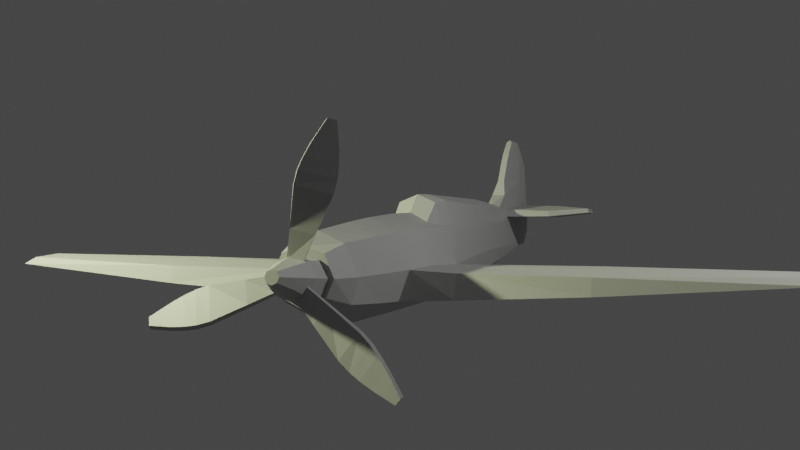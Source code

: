 # Source: section04-61-propellar-and-cockpit.blend  (saved by Blender 4.0.36; exported with 4.5.12 LTS)
import bpy
from mathutils import Matrix  # noqa: F401  (used for matrix-valued properties, if any)

bpy.ops.wm.read_factory_settings(use_empty=True)
scene = bpy.context.scene
scene.name = 'Scene'

# ---- collections
col_collection = bpy.data.collections.new('Collection'); scene.collection.children.link(col_collection)
col_plane_ref = bpy.data.collections.new('plane ref'); scene.collection.children.link(col_plane_ref)
col_plane = bpy.data.collections.new('PLANE'); scene.collection.children.link(col_plane)

# ---- materials (node trees are filled in below, after node groups)
mat_material_001 = bpy.data.materials.new('Material.001')

# ---- material node trees
mat_material_001.use_nodes = True; mat_material_001.node_tree.nodes.clear()
_N = mat_material_001.node_tree.nodes; _L = mat_material_001.node_tree.links
n0 = _N.new('ShaderNodeBsdfPrincipled'); n0.name = 'Principled BSDF'; n0.location = (10, 300)
n0.inputs[0].default_value = (0.4629, 0.4629, 0.4629, 1.0)
n0.inputs[3].default_value = 1.45
n1 = _N.new('ShaderNodeOutputMaterial'); n1.name = 'Material Output'; n1.location = (300, 300)
_L.new(n0.outputs[0], n1.inputs[0])
n1.is_active_output = True

# ---- world
world_world = bpy.data.worlds.new('World'); scene.world = world_world
world_world.use_nodes = True; world_world.node_tree.nodes.clear()
_N = world_world.node_tree.nodes; _L = world_world.node_tree.links
n0 = _N.new('ShaderNodeOutputWorld'); n0.name = 'World Output'; n0.location = (300, 300)
n1 = _N.new('ShaderNodeBackground'); n1.name = 'Background'; n1.location = (10, 300)
n1.inputs[0].default_value = (0.05088, 0.05088, 0.05088, 1.0)
_L.new(n1.outputs[0], n0.inputs[0])
n0.is_active_output = True
world_world.color = (0.05088, 0.05088, 0.05088)
world_world.use_sun_shadow = False
world_world.sun_shadow_jitter_overblur = 0.0

# ---- cameras
cam_camera = bpy.data.cameras.new('Camera')
cam_camera.clip_end = 100.0
cam_camera.ortho_scale = 7.314

# ---- lights
light_light = bpy.data.lights.new('Light', 'POINT')
light_light.color = (0.9344, 1.0, 0.5883)
light_light.transmission_factor = 0.0
light_light.use_soft_falloff = False
light_light.energy = 500.0
light_light.shadow_soft_size = 0.1
light_light.shadow_maximum_resolution = 0.006
light_light.use_absolute_resolution = True
light_light_001 = bpy.data.lights.new('Light.001', 'POINT')
light_light_001.color = (0.9837, 1.0, 0.9483)
light_light_001.transmission_factor = 0.0
light_light_001.use_soft_falloff = False
light_light_001.energy = 100.0
light_light_001.shadow_soft_size = 0.1
light_light_001.shadow_maximum_resolution = 0.006
light_light_001.use_absolute_resolution = True

# ---- meshes
me_cube_003 = bpy.data.meshes.new('Cube.003')
me_cube_003.from_pydata([(0.3075, 11.45, 0.7715), (0.2362, 11.46, 0.9585), (0.2479, 15.06, 0.7601), (0.2682, 13.74, 0.7368), (1.693, 13.76, 0.7364), (1.661, 11.77, 0.7842), (1.673, 14.79, 0.794), (2.864, 13.68, 0.8423), (2.848, 12.75, 0.877), (2.742, 14.36, 0.8655), (0.2655, 13.76, 1.044), (0.2193, 15.04, 0.9405), (0.7732, -4.191, -0.5898), (10.2, -3.868, -0.1042), (9.916, -3.706, 0.03298), (9.875, -2.495, 0.0737), (10.16, -2.487, -0.05393), (8.987, -1.288, -0.2529), (8.975, -1.563, 0.02749), (5.346, -4.409, -0.3793), (5.343, -4.298, -0.04095), (5.343, -1.891, 0.06009), (5.354, -1.891, -0.2236), (4.587, 0.6701, -0.3834), (4.639, -0.04689, -0.07306), (2.151, -4.245, -0.5339), (2.149, -4.028, -0.05175), (2.149, -1.891, -0.01175), (2.098, -1.842, -0.4888), (0.7465, 1.909, -0.4948), (1.0, -4.021, -0.01037), (1.0, -1.909, 0.0), (0.8495, 1.612, -0.1067), (0.7929, -1.804, -0.6626), (0.2193, 15.04, 0.9405), (0.2655, 13.76, 1.044), (2.742, 14.36, 0.8655), (2.7, 14.31, 0.9457), (2.797, 12.85, 0.979), (2.848, 12.75, 0.877), (2.815, 13.72, 0.9384), (2.864, 13.68, 0.8423), (1.673, 14.79, 0.794), (1.657, 14.79, 0.9387), (1.645, 11.77, 0.9208), (1.661, 11.77, 0.7842), (1.678, 13.79, 1.03), (0.2682, 13.74, 0.7368), (0.2479, 15.06, 0.7601), (0.2362, 11.46, 0.9585), (0.3075, 11.45, 0.7715)], [(0, 1), (2, 11), (1, 10), (10, 11), (50, 47), (47, 48)], [(3, 2, 6, 4), (0, 3, 4, 5), (4, 6, 9, 7), (5, 4, 7, 8), (28, 25, 12, 33), (23, 24, 18, 17), (19, 22, 16, 13), (24, 21, 15, 18), (22, 23, 17, 16), (17, 18, 15, 16), (16, 15, 14, 13), (25, 28, 22, 19), (32, 27, 21, 24), (28, 29, 23, 22), (26, 25, 19, 20), (21, 20, 14, 15), (20, 19, 13, 14), (32, 31, 27), (33, 29, 28), (30, 12, 25, 26), (31, 30, 26, 27), (29, 32, 24, 23), (27, 26, 20, 21), (44, 45, 39, 38), (42, 43, 37, 36), (46, 44, 38, 40), (43, 46, 40, 37), (38, 39, 41, 40), (40, 41, 36, 37), (49, 50, 45, 44), (48, 34, 43, 42), (35, 49, 44, 46), (34, 35, 46, 43)])
_uv = me_cube_003.uv_layers.new(name='UVMap')
_uv.uv.foreach_set('vector', [0.5285, 0.5931, 0.5286, 0.542, 0.5838, 0.5533, 0.5838, 0.5932, 0.5285, 0.682, 0.5285, 0.5931, 0.5838, 0.5932, 0.5813, 0.6708, 0.5838, 0.5932, 0.5838, 0.5533, 0.6251, 0.5708, 0.6294, 0.5974, 0.5813, 0.6708, 0.5838, 0.5932, 0.6294, 0.5974, 0.6282, 0.6333, 0.4043, 0.3186, 0.4974, 0.3122, 0.4979, 0.3657, 0.4053, 0.3698, 0.4755, 0.5907, 0.445, 0.5895, 0.3832, 0.4246, 0.3979, 0.4211, 0.4979, 0.1878, 0.4001, 0.1919, 0.4143, 0.004218, 0.4678, 0.0002205, 0.445, 0.5895, 0.3719, 0.562, 0.3485, 0.3913, 0.3832, 0.4246, 0.4001, 0.1919, 0.3022, 0.2267, 0.3696, 0.05229, 0.4143, 0.004218, 0.3979, 0.4211, 0.3832, 0.4246, 0.3485, 0.3913, 0.3492, 0.3791, 0.3492, 0.3791, 0.3485, 0.3913, 0.303, 0.3902, 0.2957, 0.3783, 0.4974, 0.3122, 0.4043, 0.3186, 0.4001, 0.1919, 0.4979, 0.1878, 0.5084, 0.7394, 0.3704, 0.687, 0.3719, 0.562, 0.445, 0.5895, 0.4043, 0.3186, 0.2612, 0.3779, 0.3022, 0.2267, 0.4001, 0.1919, 0.2848, 0.686, 0.2636, 0.6858, 0.2661, 0.5599, 0.2799, 0.5605, 0.3719, 0.562, 0.2799, 0.5605, 0.303, 0.3902, 0.3485, 0.3913, 0.2799, 0.5605, 0.2661, 0.5599, 0.2957, 0.3783, 0.303, 0.3902, 0.5084, 0.7394, 0.3694, 0.7324, 0.3704, 0.687, 0.4053, 0.3698, 0.2612, 0.3779, 0.4043, 0.3186, 0.2855, 0.7322, 0.2612, 0.7409, 0.2636, 0.6858, 0.2848, 0.686, 0.3694, 0.7324, 0.2855, 0.7322, 0.2848, 0.686, 0.3704, 0.687, 0.5281, 0.7409, 0.5084, 0.7394, 0.445, 0.5895, 0.4755, 0.5907, 0.3704, 0.687, 0.2848, 0.686, 0.2799, 0.5605, 0.3719, 0.562, 0.5809, 0.4012, 0.5837, 0.3968, 0.6282, 0.4337, 0.6247, 0.4384, 0.5927, 0.5197, 0.5896, 0.5146, 0.6258, 0.4916, 0.6291, 0.494, 0.5861, 0.4756, 0.5809, 0.4012, 0.6247, 0.4384, 0.6294, 0.4696, 0.5896, 0.5146, 0.5861, 0.4756, 0.6294, 0.4696, 0.6258, 0.4916, 0.6247, 0.4384, 0.6282, 0.4337, 0.6335, 0.4679, 0.6294, 0.4696, 0.6294, 0.4696, 0.6335, 0.4679, 0.6291, 0.494, 0.6258, 0.4916, 0.5285, 0.3847, 0.5337, 0.3783, 0.5837, 0.3968, 0.5809, 0.4012, 0.5377, 0.5416, 0.534, 0.5348, 0.5896, 0.5146, 0.5927, 0.5197, 0.5285, 0.4795, 0.5285, 0.3847, 0.5809, 0.4012, 0.5861, 0.4756, 0.534, 0.5348, 0.5285, 0.4795, 0.5861, 0.4756, 0.5896, 0.5146])
me_cube_003.materials.append(mat_material_001)
me_cube_003.update()
me_cube_009 = bpy.data.meshes.new('Cube.009')
me_cube_009.from_pydata([(0.7929, -1.804, -0.6626), (0.7058, -1.909, 0.7195), (0.7058, 1.909, 0.7195), (0.0, 2.273, -0.9109), (0.0, 1.909, 1.0), (0.0, -1.86, -0.9246), (0.0, -2.027, 1.0), (0.7058, -4.063, 0.6897), (0.0, -4.147, 0.9559), (0.778, -8.086, -0.4398), (0.6278, -8.099, 0.5808), (0.0, -8.085, -0.7341), (0.0, -8.091, 0.7895), (0.5306, -9.115, -0.2847), (0.485, -9.121, 0.4395), (0.0, -9.115, -0.4862), (0.0, -9.118, 0.5538), (0.3951, 7.814, -0.4037), (0.3855, 7.814, 0.6939), (0.0, 7.814, -0.6694), (0.2389, 14.95, -0.008627), (0.4904, 1.909, 1.227), (0.0, 1.909, 1.368), (0.2429, 7.814, 1.105), (0.0, 7.814, 1.231), (0.2889, 10.47, -0.292), (0.3075, 11.45, 0.7715), (0.0, 10.47, -0.4905), (0.2362, 11.46, 0.9585), (0.0, 10.5, 1.098), (0.2479, 15.06, 0.7601), (0.0, 14.97, -0.07832), (0.0, 16.01, 0.6483), (0.0, 16.03, 0.9165), (0.0, 13.71, -0.1889), (0.2655, 13.74, -0.0355), (0.2682, 13.74, 0.7368), (0.9518, -8.087, 0.02308), (0.7117, -9.116, 0.03125), (0.4895, 7.814, 0.01226), (0.3806, 10.47, 0.01889), (0.2429, 15.5, 0.3158), (0.0, 15.43, 0.06201), (0.2655, 13.74, 0.2048), (0.0, 11.97, 1.706), (0.0, 11.54, 1.33), (0.2069, 11.54, 1.33), (0.2402, 13.91, 1.236), (0.2215, 15.43, 1.219), (0.0, 15.92, 1.219), (0.1012, 11.97, 1.706), (0.2402, 14.02, 1.706), (0.2215, 15.25, 1.706), (0.0, 15.67, 1.706), (0.2215, 15.05, 2.119), (0.0, 15.41, 2.119), (0.0, 12.41, 2.113), (0.2402, 14.02, 2.119), (0.1012, 12.41, 2.113), (0.2402, 14.02, 2.119), (0.2215, 15.05, 2.119), (0.0, 15.41, 2.119), (0.2402, 14.02, 2.119), (0.2215, 15.05, 2.119), (0.0, 15.41, 2.119), (0.0, 12.81, 2.427), (0.09793, 12.81, 2.427), (0.1927, 13.99, 2.427), (0.18, 14.69, 2.427), (0.0, 14.93, 2.427), (0.0, 13.5, 2.797), (0.08731, 13.39, 2.735), (0.1324, 13.95, 2.735), (0.1263, 14.28, 2.735), (0.0, 14.29, 2.797), (0.0, 13.93, 2.797), (0.0, 15.86, 0.3208), (0.3347, 10.47, 0.65), (0.2158, 10.49, 0.9652), (0.2429, 15.57, 0.6312), (0.2655, 13.74, 0.5985), (0.2655, 13.76, 1.044), (0.2429, 15.55, 0.9209), (0.2193, 15.04, 0.9405), (0.0, 6.756, -0.7286), (0.4317, 6.756, -0.4407), (0.4158, 6.756, 0.693), (0.2608, 6.756, 1.124), (0.0, 6.756, 1.255), (0.5518, 6.756, 0.01006), (0.0, -5.78, -0.9242), (0.0, -5.83, 0.8932), (0.6852, -5.83, 0.6478), (0.764, -5.793, -0.5381), (0.9954, -5.829, 0.005868), (0.8495, 1.612, -0.1067), (1.0, -1.909, 0.0), (1.0, -4.021, -0.01037), (0.7465, 1.909, -0.4948), (0.7732, -4.191, -0.5898), (0.0, -4.053, -0.9244), (-0.7929, -1.804, -0.6626), (-0.7058, -1.909, 0.7195), (-0.7058, 1.909, 0.7195), (-0.7058, -4.063, 0.6897), (-0.778, -8.086, -0.4398), (-0.6278, -8.099, 0.5808), (-0.5306, -9.115, -0.2847), (-0.485, -9.121, 0.4395), (-0.3951, 7.814, -0.4037), (-0.3855, 7.814, 0.6939), (-0.2389, 14.95, -0.008627), (-0.4904, 1.909, 1.227), (-0.2429, 7.814, 1.105), (-0.2889, 10.47, -0.292), (-0.3075, 11.45, 0.7715), (-0.2362, 11.46, 0.9585), (-0.2479, 15.06, 0.7601), (-0.2655, 13.74, -0.0355), (-0.2682, 13.74, 0.7368), (-0.9518, -8.087, 0.02308), (-0.7117, -9.116, 0.03125), (-0.4895, 7.814, 0.01226), (-0.3806, 10.47, 0.01889), (-0.2429, 15.5, 0.3158), (-0.2655, 13.74, 0.2048), (-0.2069, 11.54, 1.33), (-0.2402, 13.91, 1.236), (-0.2215, 15.43, 1.219), (-0.1012, 11.97, 1.706), (-0.2402, 14.02, 1.706), (-0.2215, 15.25, 1.706), (-0.2215, 15.05, 2.119), (-0.2402, 14.02, 2.119), (-0.1012, 12.41, 2.113), (-0.2402, 14.02, 2.119), (-0.2215, 15.05, 2.119), (-0.2402, 14.02, 2.119), (-0.2215, 15.05, 2.119), (-0.09793, 12.81, 2.427), (-0.1927, 13.99, 2.427), (-0.18, 14.69, 2.427), (-0.08731, 13.39, 2.735), (-0.1324, 13.95, 2.735), (-0.1263, 14.28, 2.735), (-0.3347, 10.47, 0.65), (-0.2158, 10.49, 0.9652), (-0.2429, 15.57, 0.6312), (-0.2655, 13.74, 0.5985), (-0.2655, 13.76, 1.044), (-0.2429, 15.55, 0.9209), (-0.2193, 15.04, 0.9405), (-0.4317, 6.756, -0.4407), (-0.4158, 6.756, 0.693), (-0.2608, 6.756, 1.124), (-0.5518, 6.756, 0.01006), (-0.6852, -5.83, 0.6478), (-0.764, -5.793, -0.5381), (-0.9954, -5.829, 0.005868), (-0.8495, 1.612, -0.1067), (-1.0, -1.909, 0.0), (-1.0, -4.021, -0.01037), (-0.7465, 1.909, -0.4948), (-0.7732, -4.191, -0.5898)], [(93, 99), (157, 163)], [(89, 85, 17, 39), (95, 2, 1, 96), (3, 98, 0, 5), (96, 1, 7, 97), (2, 4, 6, 1), (92, 91, 12, 10), (1, 6, 8, 7), (11, 9, 13, 15), (94, 92, 10, 37), (90, 93, 9, 11), (10, 12, 16, 14), (37, 10, 14, 38), (24, 23, 78, 29), (85, 84, 19, 17), (86, 18, 23, 87), (88, 87, 23, 24), (4, 2, 21, 22), (39, 17, 25, 40), (35, 34, 31, 20), (29, 78, 46, 45), (17, 19, 27, 25), (23, 18, 77, 78), (79, 32, 33, 82), (40, 25, 35, 43), (28, 81, 47, 46, 78), (25, 27, 34, 35), (77, 40, 43, 80), (80, 43, 41, 79), (41, 76, 32, 79), (18, 39, 40, 77), (9, 37, 38, 13), (93, 94, 37, 9), (86, 89, 39, 18), (82, 33, 49, 48), (47, 48, 52, 51), (45, 46, 50, 44), (48, 49, 53, 52), (46, 47, 51, 50), (54, 55, 64, 63), (58, 57, 62), (50, 51, 59, 58), (51, 52, 60, 59), (44, 50, 58, 56), (52, 53, 61, 60), (60, 61, 55, 54), (59, 60, 54, 57), (58, 59, 57), (62, 63, 68, 67), (56, 58, 66, 65), (57, 54, 63, 62), (66, 67, 72, 71), (67, 68, 73, 72), (63, 64, 69, 68), (58, 62, 67, 66), (75, 72, 73, 74), (70, 71, 72, 75), (68, 69, 74, 73), (65, 66, 71, 70), (31, 42, 20), (41, 43, 35, 20), (76, 41, 20, 42), (26, 28, 78, 77), (83, 30, 79, 82, 48, 47, 81), (30, 36, 80, 79), (36, 26, 77, 80), (2, 95, 89, 86), (22, 21, 87, 88), (2, 86, 87, 21), (98, 3, 84, 85), (95, 98, 85, 89), (97, 7, 92, 94), (7, 8, 91, 92), (13, 38, 14, 16, 15), (100, 99, 97, 94, 93, 90), (5, 0, 99, 100), (155, 122, 109, 152), (159, 160, 102, 103), (3, 5, 101, 162), (160, 161, 104, 102), (103, 102, 6, 4), (156, 106, 12, 91), (102, 104, 8, 6), (11, 15, 107, 105), (158, 120, 106, 156), (90, 11, 105, 157), (106, 108, 16, 12), (120, 121, 108, 106), (24, 29, 146, 113), (152, 109, 19, 84), (153, 154, 113, 110), (88, 24, 113, 154), (4, 22, 112, 103), (122, 123, 114, 109), (118, 111, 31, 34), (29, 45, 126, 146), (109, 114, 27, 19), (113, 146, 145, 110), (147, 150, 33, 32), (123, 125, 118, 114), (116, 146, 126, 127, 149), (114, 118, 34, 27), (145, 148, 125, 123), (148, 147, 124, 125), (124, 147, 32, 76), (110, 145, 123, 122), (105, 107, 121, 120), (157, 105, 120, 158), (153, 110, 122, 155), (150, 128, 49, 33), (127, 130, 131, 128), (45, 44, 129, 126), (128, 131, 53, 49), (126, 129, 130, 127), (132, 138, 64, 55), (134, 137, 133), (129, 134, 135, 130), (130, 135, 136, 131), (44, 56, 134, 129), (131, 136, 61, 53), (136, 132, 55, 61), (135, 133, 132, 136), (134, 133, 135), (137, 140, 141, 138), (56, 65, 139, 134), (133, 137, 138, 132), (139, 142, 143, 140), (140, 143, 144, 141), (138, 141, 69, 64), (134, 139, 140, 137), (75, 74, 144, 143), (70, 75, 143, 142), (141, 144, 74, 69), (65, 70, 142, 139), (31, 111, 42), (124, 111, 118, 125), (76, 42, 111, 124), (115, 145, 146, 116), (151, 149, 127, 128, 150, 147, 117), (117, 147, 148, 119), (119, 148, 145, 115), (103, 153, 155, 159), (22, 88, 154, 112), (103, 112, 154, 153), (162, 152, 84, 3), (159, 155, 152, 162), (161, 158, 156, 104), (104, 156, 91, 8), (107, 15, 16, 108, 121), (100, 90, 157, 158, 161, 163), (5, 100, 163, 101)])
_uv = me_cube_009.uv_layers.new(name='UVMap')
_uv.uv.foreach_set('vector', [0.08374, 0.6268, 0.102, 0.6256, 0.1039, 0.6669, 0.0873, 0.6681, 0.07231, 0.4245, 0.0387, 0.4389, 0.03839, 0.2822, 0.06924, 0.2825, 0.1225, 0.4508, 0.08877, 0.436, 0.09655, 0.2872, 0.1298, 0.2859, 0.06924, 0.2825, 0.03839, 0.2822, 0.04122, 0.1964, 0.07147, 0.1988, 0.0387, 0.4389, 0.006761, 0.4343, 0.0081, 0.2769, 0.03839, 0.2822, 0.04434, 0.1265, 0.01556, 0.1241, 0.02712, 0.03379, 0.05246, 0.04361, 0.03839, 0.2822, 0.0081, 0.2769, 0.01114, 0.1918, 0.04122, 0.1964, 0.1207, 0.03647, 0.08976, 0.04658, 0.08214, 0.0163, 0.09466, 0.00186, 0.07242, 0.1275, 0.04434, 0.1265, 0.05246, 0.04361, 0.07348, 0.04766, 0.1295, 0.1284, 0.09549, 0.129, 0.08976, 0.04658, 0.1207, 0.03647, 0.05246, 0.04361, 0.02712, 0.03379, 0.05567, 0.0002205, 0.06398, 0.01575, 0.07348, 0.04766, 0.05246, 0.04361, 0.06398, 0.01575, 0.07379, 0.02093, 0.03312, 0.6735, 0.04375, 0.6722, 0.05796, 0.7773, 0.04805, 0.778, 0.102, 0.6256, 0.1222, 0.625, 0.1225, 0.6662, 0.1039, 0.6669, 0.05789, 0.629, 0.06065, 0.6706, 0.04375, 0.6722, 0.03875, 0.6309, 0.02752, 0.6324, 0.03875, 0.6309, 0.04375, 0.6722, 0.03312, 0.6735, 0.006761, 0.4343, 0.0387, 0.4389, 0.01895, 0.4495, 0.0002205, 0.4486, 0.0873, 0.6681, 0.1039, 0.6669, 0.109, 0.7711, 0.09629, 0.7723, 0.1143, 0.9011, 0.1263, 0.8987, 0.13, 0.9489, 0.1201, 0.9479, 0.04805, 0.778, 0.05796, 0.7773, 0.04885, 0.8218, 0.0408, 0.8195, 0.1039, 0.6669, 0.1225, 0.6662, 0.1228, 0.7703, 0.109, 0.7711, 0.04375, 0.6722, 0.06065, 0.6706, 0.0713, 0.7753, 0.05796, 0.7773, 0.0997, 0.9765, 0.1037, 0.9968, 0.09294, 0.9998, 0.08825, 0.9779, 0.09629, 0.7723, 0.109, 0.7711, 0.1143, 0.9011, 0.1045, 0.9024, 0.06324, 0.8164, 0.07112, 0.9076, 0.06443, 0.9146, 0.04885, 0.8218, 0.05796, 0.7773, 0.109, 0.7711, 0.1228, 0.7703, 0.1263, 0.8987, 0.1143, 0.9011, 0.0713, 0.7753, 0.09629, 0.7723, 0.1045, 0.9024, 0.08868, 0.9045, 0.08868, 0.9045, 0.1045, 0.9024, 0.1112, 0.971, 0.0997, 0.9765, 0.1112, 0.971, 0.1162, 0.9879, 0.1037, 0.9968, 0.0997, 0.9765, 0.06065, 0.6706, 0.0873, 0.6681, 0.09629, 0.7723, 0.0713, 0.7753, 0.08976, 0.04658, 0.07348, 0.04766, 0.07379, 0.02093, 0.08214, 0.0163, 0.09549, 0.129, 0.07242, 0.1275, 0.07348, 0.04766, 0.08976, 0.04658, 0.05789, 0.629, 0.08374, 0.6268, 0.0873, 0.6681, 0.06065, 0.6706, 0.08825, 0.9779, 0.09294, 0.9998, 0.07948, 0.9984, 0.07515, 0.9758, 0.06443, 0.9146, 0.07515, 0.9758, 0.05274, 0.9708, 0.04642, 0.9211, 0.0408, 0.8195, 0.04885, 0.8218, 0.03603, 0.8426, 0.03229, 0.8408, 0.07515, 0.9758, 0.07948, 0.9984, 0.05637, 0.994, 0.05274, 0.9708, 0.04885, 0.8218, 0.06443, 0.9146, 0.04642, 0.9211, 0.03603, 0.8426, 0.03189, 0.9604, 0.03174, 0.9884, 0.0317, 0.9884, 0.03186, 0.9604, 0.02348, 0.8638, 0.02941, 0.9229, 0.02935, 0.9229, 0.03603, 0.8426, 0.04642, 0.9211, 0.02946, 0.9229, 0.02348, 0.8638, 0.04642, 0.9211, 0.05274, 0.9708, 0.03193, 0.9604, 0.02946, 0.9229, 0.03229, 0.8408, 0.03603, 0.8426, 0.02348, 0.8638, 0.01993, 0.8617, 0.05274, 0.9708, 0.05637, 0.994, 0.03178, 0.9884, 0.03193, 0.9604, 0.03193, 0.9604, 0.03178, 0.9884, 0.03174, 0.9884, 0.03189, 0.9604, 0.02946, 0.9229, 0.03193, 0.9604, 0.03189, 0.9604, 0.02941, 0.9229, 0.02348, 0.8638, 0.02946, 0.9229, 0.02941, 0.9229, 0.02935, 0.9229, 0.03186, 0.9604, 0.01757, 0.9476, 0.01753, 0.922, 0.01993, 0.8617, 0.02348, 0.8638, 0.01283, 0.8809, 0.009509, 0.8793, 0.02941, 0.9229, 0.03189, 0.9604, 0.03186, 0.9604, 0.02935, 0.9229, 0.01283, 0.8809, 0.01753, 0.922, 0.005551, 0.921, 0.004703, 0.9014, 0.01753, 0.922, 0.01757, 0.9476, 0.006418, 0.9328, 0.005551, 0.921, 0.03186, 0.9604, 0.0317, 0.9884, 0.01421, 0.96, 0.01757, 0.9476, 0.02348, 0.8638, 0.02935, 0.9229, 0.01753, 0.922, 0.01283, 0.8809, 0.0002205, 0.9208, 0.005551, 0.921, 0.006418, 0.9328, 0.001262, 0.9341, 0.0004953, 0.9048, 0.004703, 0.9014, 0.005551, 0.921, 0.0002205, 0.9208, 0.01757, 0.9476, 0.01421, 0.96, 0.001262, 0.9341, 0.006418, 0.9328, 0.009509, 0.8793, 0.01283, 0.8809, 0.004703, 0.9014, 0.0004953, 0.9048, 0.13, 0.9489, 0.1259, 0.9688, 0.1201, 0.9479, 0.1112, 0.971, 0.1045, 0.9024, 0.1143, 0.9011, 0.1201, 0.9479, 0.1162, 0.9879, 0.1112, 0.971, 0.1201, 0.9479, 0.1259, 0.9688, 0.07111, 0.8152, 0.06324, 0.8164, 0.05796, 0.7773, 0.0713, 0.7753, 0.08372, 0.958, 0.09113, 0.9573, 0.0997, 0.9765, 0.08825, 0.9779, 0.07515, 0.9758, 0.06443, 0.9146, 0.07112, 0.9076, 0.09113, 0.9573, 0.08321, 0.9052, 0.08868, 0.9045, 0.0997, 0.9765, 0.08321, 0.9052, 0.07111, 0.8152, 0.0713, 0.7753, 0.08868, 0.9045, 0.0387, 0.4389, 0.07231, 0.4245, 0.08374, 0.6268, 0.05789, 0.629, 0.0002205, 0.4486, 0.01895, 0.4495, 0.03875, 0.6309, 0.02752, 0.6324, 0.0387, 0.4389, 0.05789, 0.629, 0.03875, 0.6309, 0.01895, 0.4495, 0.08877, 0.436, 0.1225, 0.4508, 0.1222, 0.625, 0.102, 0.6256, 0.07231, 0.4245, 0.08877, 0.436, 0.102, 0.6256, 0.08374, 0.6268, 0.07147, 0.1988, 0.04122, 0.1964, 0.04434, 0.1265, 0.07242, 0.1275, 0.04122, 0.1964, 0.01114, 0.1918, 0.01556, 0.1241, 0.04434, 0.1265, 0.08214, 0.0163, 0.07379, 0.02093, 0.06398, 0.01575, 0.05567, 0.0002205, 0.09466, 0.00186, 0.1303, 0.1979, 0.09649, 0.1925, 0.07147, 0.1988, 0.07242, 0.1275, 0.09549, 0.129, 0.1295, 0.1284, 0.1298, 0.2859, 0.09655, 0.2872, 0.09649, 0.1925, 0.1303, 0.1979, 0.1772, 0.6268, 0.1736, 0.6681, 0.157, 0.6668, 0.1589, 0.6256, 0.1887, 0.4245, 0.1918, 0.2825, 0.2227, 0.2822, 0.2223, 0.4389, 0.1385, 0.4508, 0.1312, 0.2858, 0.1645, 0.2872, 0.1722, 0.436, 0.1918, 0.2825, 0.1896, 0.1988, 0.2199, 0.1964, 0.2227, 0.2822, 0.2223, 0.4389, 0.2227, 0.2822, 0.253, 0.277, 0.2543, 0.4343, 0.2168, 0.1265, 0.2087, 0.04361, 0.2341, 0.0338, 0.2456, 0.1241, 0.2227, 0.2822, 0.2199, 0.1964, 0.25, 0.1919, 0.253, 0.277, 0.1405, 0.03645, 0.1665, 0.001843, 0.1791, 0.01629, 0.1714, 0.04657, 0.1887, 0.1275, 0.1877, 0.04765, 0.2087, 0.04361, 0.2168, 0.1265, 0.1317, 0.1284, 0.1405, 0.03645, 0.1714, 0.04657, 0.1657, 0.1289, 0.2087, 0.04361, 0.1972, 0.01574, 0.2055, 0.0002205, 0.2341, 0.0338, 0.1877, 0.04765, 0.1874, 0.02092, 0.1972, 0.01574, 0.2087, 0.04361, 0.2278, 0.6735, 0.2128, 0.778, 0.2029, 0.7773, 0.2172, 0.6722, 0.1589, 0.6256, 0.157, 0.6668, 0.1384, 0.6661, 0.1387, 0.6249, 0.203, 0.629, 0.2222, 0.6309, 0.2172, 0.6722, 0.2003, 0.6706, 0.2334, 0.6324, 0.2278, 0.6735, 0.2172, 0.6722, 0.2222, 0.6309, 0.2543, 0.4343, 0.2608, 0.4487, 0.2421, 0.4496, 0.2223, 0.4389, 0.1736, 0.6681, 0.1646, 0.7723, 0.1519, 0.7711, 0.157, 0.6668, 0.1465, 0.9011, 0.1407, 0.9478, 0.1308, 0.9488, 0.1345, 0.8987, 0.2128, 0.778, 0.22, 0.8195, 0.212, 0.8218, 0.2029, 0.7773, 0.157, 0.6668, 0.1519, 0.7711, 0.1381, 0.7703, 0.1384, 0.6661, 0.2172, 0.6722, 0.2029, 0.7773, 0.1896, 0.7753, 0.2003, 0.6706, 0.1611, 0.9765, 0.1725, 0.9779, 0.1678, 0.9998, 0.157, 0.9968, 0.1646, 0.7723, 0.1563, 0.9024, 0.1465, 0.9011, 0.1519, 0.7711, 0.1976, 0.8164, 0.2029, 0.7773, 0.212, 0.8218, 0.1964, 0.9146, 0.1897, 0.9076, 0.1519, 0.7711, 0.1465, 0.9011, 0.1345, 0.8987, 0.1381, 0.7703, 0.1896, 0.7753, 0.1721, 0.9045, 0.1563, 0.9024, 0.1646, 0.7723, 0.1721, 0.9045, 0.1611, 0.9765, 0.1496, 0.971, 0.1563, 0.9024, 0.1496, 0.971, 0.1611, 0.9765, 0.157, 0.9968, 0.1446, 0.9879, 0.2003, 0.6706, 0.1896, 0.7753, 0.1646, 0.7723, 0.1736, 0.6681, 0.1714, 0.04657, 0.1791, 0.01629, 0.1874, 0.02092, 0.1877, 0.04765, 0.1657, 0.1289, 0.1714, 0.04657, 0.1877, 0.04765, 0.1887, 0.1275, 0.203, 0.629, 0.2003, 0.6706, 0.1736, 0.6681, 0.1772, 0.6268, 0.1725, 0.9779, 0.1856, 0.9758, 0.1813, 0.9984, 0.1678, 0.9998, 0.1964, 0.9146, 0.2144, 0.9211, 0.208, 0.9708, 0.1856, 0.9758, 0.22, 0.8195, 0.2285, 0.8408, 0.2248, 0.8427, 0.212, 0.8218, 0.1856, 0.9758, 0.208, 0.9708, 0.2044, 0.994, 0.1813, 0.9984, 0.212, 0.8218, 0.2248, 0.8427, 0.2144, 0.9211, 0.1964, 0.9146, 0.2289, 0.9604, 0.2289, 0.9604, 0.2291, 0.9884, 0.229, 0.9884, 0.2373, 0.8638, 0.2314, 0.9229, 0.2314, 0.9229, 0.2248, 0.8427, 0.2373, 0.8638, 0.2313, 0.9229, 0.2144, 0.9211, 0.2144, 0.9211, 0.2313, 0.9229, 0.2288, 0.9604, 0.208, 0.9708, 0.2285, 0.8408, 0.2409, 0.8617, 0.2373, 0.8638, 0.2248, 0.8427, 0.208, 0.9708, 0.2288, 0.9604, 0.229, 0.9884, 0.2044, 0.994, 0.2288, 0.9604, 0.2289, 0.9604, 0.229, 0.9884, 0.229, 0.9884, 0.2313, 0.9229, 0.2314, 0.9229, 0.2289, 0.9604, 0.2288, 0.9604, 0.2373, 0.8638, 0.2314, 0.9229, 0.2313, 0.9229, 0.2314, 0.9229, 0.2433, 0.922, 0.2432, 0.9476, 0.2289, 0.9604, 0.2409, 0.8617, 0.2513, 0.8793, 0.248, 0.8809, 0.2373, 0.8638, 0.2314, 0.9229, 0.2314, 0.9229, 0.2289, 0.9604, 0.2289, 0.9604, 0.248, 0.8809, 0.2561, 0.9014, 0.2552, 0.9211, 0.2433, 0.922, 0.2433, 0.922, 0.2552, 0.9211, 0.2544, 0.9328, 0.2432, 0.9476, 0.2289, 0.9604, 0.2432, 0.9476, 0.2466, 0.96, 0.2291, 0.9884, 0.2373, 0.8638, 0.248, 0.8809, 0.2433, 0.922, 0.2314, 0.9229, 0.2606, 0.9208, 0.2595, 0.9341, 0.2544, 0.9328, 0.2552, 0.9211, 0.2603, 0.9048, 0.2606, 0.9208, 0.2552, 0.9211, 0.2561, 0.9014, 0.2432, 0.9476, 0.2544, 0.9328, 0.2595, 0.9341, 0.2466, 0.96, 0.2513, 0.8793, 0.2603, 0.9048, 0.2561, 0.9014, 0.248, 0.8809, 0.1308, 0.9488, 0.1407, 0.9478, 0.1349, 0.9688, 0.1496, 0.971, 0.1407, 0.9478, 0.1465, 0.9011, 0.1563, 0.9024, 0.1446, 0.9879, 0.1349, 0.9688, 0.1407, 0.9478, 0.1496, 0.971, 0.1897, 0.8152, 0.1896, 0.7753, 0.2029, 0.7773, 0.1976, 0.8164, 0.1771, 0.958, 0.1897, 0.9076, 0.1964, 0.9146, 0.1856, 0.9758, 0.1725, 0.9779, 0.1611, 0.9765, 0.1697, 0.9572, 0.1697, 0.9572, 0.1611, 0.9765, 0.1721, 0.9045, 0.1776, 0.9052, 0.1776, 0.9052, 0.1721, 0.9045, 0.1896, 0.7753, 0.1897, 0.8152, 0.2223, 0.4389, 0.203, 0.629, 0.1772, 0.6268, 0.1887, 0.4245, 0.2608, 0.4487, 0.2334, 0.6324, 0.2222, 0.6309, 0.2421, 0.4496, 0.2223, 0.4389, 0.2421, 0.4496, 0.2222, 0.6309, 0.203, 0.629, 0.1722, 0.436, 0.1589, 0.6256, 0.1387, 0.6249, 0.1385, 0.4508, 0.1887, 0.4245, 0.1772, 0.6268, 0.1589, 0.6256, 0.1722, 0.436, 0.1896, 0.1988, 0.1887, 0.1275, 0.2168, 0.1265, 0.2199, 0.1964, 0.2199, 0.1964, 0.2168, 0.1265, 0.2456, 0.1241, 0.25, 0.1919, 0.1791, 0.01629, 0.1665, 0.001843, 0.2055, 0.0002205, 0.1972, 0.01574, 0.1874, 0.02092, 0.1308, 0.1978, 0.1317, 0.1284, 0.1657, 0.1289, 0.1887, 0.1275, 0.1896, 0.1988, 0.1646, 0.1925, 0.1312, 0.2858, 0.1308, 0.1978, 0.1646, 0.1925, 0.1645, 0.2872])
me_cube_009.materials.append(mat_material_001)
me_cube_009.update()
me_cube_002 = bpy.data.meshes.new('Cube.002')
me_cube_002.from_pydata([(-0.09641, -9.892, 0.3525), (0.2493, -9.861, 0.2872), (-0.04114, -9.834, 0.854), (0.4802, -9.693, 0.7484), (0.6576, -9.394, 2.61), (0.8444, -9.291, 2.568), (0.034, -9.796, 1.55), (0.1107, -9.753, 1.796), (0.8695, -9.345, 1.627), (0.8003, -9.418, 1.382), (0.2125, -9.688, 1.992), (0.3585, -9.59, 2.221), (0.8891, -9.297, 2.102), (0.8893, -9.315, 1.84), (0.3723, -9.976, -0.05365), (0.1297, -9.989, -0.2579), (0.9002, -10.09, -0.3356), (0.5328, -10.01, -0.6512), (2.512, -10.35, -1.689), (2.379, -10.27, -1.806), (1.631, -10.29, -0.721), (1.866, -10.34, -0.894), (1.328, -10.02, -1.369), (1.088, -10.01, -1.198), (2.034, -10.36, -1.063), (2.22, -10.36, -1.281), (1.844, -10.13, -1.614), (1.554, -10.07, -1.487), (-0.3144, -10.01, -0.1651), (-0.4186, -9.918, 0.09592), (-0.8959, -10.13, -0.372), (-1.054, -9.889, 0.01534), (-3.207, -10.24, -0.7798), (-3.264, -10.11, -0.6445), (-1.698, -10.33, -0.6558), (-2.009, -10.37, -0.7252), (-2.242, -9.817, -0.1749), (-1.933, -9.809, -0.09775), (-2.28, -10.37, -0.7563), (-2.613, -10.33, -0.7766), (-2.776, -9.938, -0.3922), (-2.488, -9.861, -0.266), (0.4057, -9.167, -0.3241), (0.1185, -11.07, 0.04118), (0.05476, -9.203, -0.4225), (0.00585, -11.08, 0.00176), (-0.3666, -9.176, -0.3088), (-0.111, -11.07, 0.03552), (-0.5638, -9.11, -0.009985), (-0.1628, -11.05, 0.1233), (-0.437, -9.039, 0.2869), (-0.1193, -11.03, 0.2136), (-0.02008, -8.996, 0.4428), (-0.006192, -11.02, 0.2535), (0.4017, -9.014, 0.3313), (0.1104, -11.03, 0.2196), (0.6013, -9.077, 0.03221), (0.1624, -11.05, 0.1319), (0.3617, -9.807, -0.2398), (0.265, -10.43, -0.09209), (0.01911, -10.46, -0.1798), (0.03972, -9.842, -0.3364), (-0.2355, -10.45, -0.1101), (-0.3342, -9.819, -0.2362), (-0.3501, -10.41, 0.07572), (-0.5057, -9.76, 0.03167), (-0.2624, -10.36, 0.265), (-0.3852, -9.695, 0.3017), (-0.01615, -10.34, 0.3536), (-0.021, -9.658, 0.4352), (0.2366, -10.35, 0.2828), (0.3508, -9.675, 0.3342), (0.3535, -10.39, 0.09829), (0.5244, -9.729, 0.06643)], [], [(0, 1, 3, 2), (11, 12, 5, 4), (2, 3, 9, 6), (8, 7, 6, 9), (12, 11, 10, 13), (7, 8, 13, 10), (14, 15, 17, 16), (25, 26, 19, 18), (16, 17, 23, 20), (22, 21, 20, 23), (26, 25, 24, 27), (21, 22, 27, 24), (28, 29, 31, 30), (39, 40, 33, 32), (30, 31, 37, 34), (36, 35, 34, 37), (40, 39, 38, 41), (35, 36, 41, 38), (59, 43, 45, 60), (60, 45, 47, 62), (62, 47, 49, 64), (64, 49, 51, 66), (66, 51, 53, 68), (68, 53, 55, 70), (45, 43, 57, 55, 53, 51, 49, 47), (70, 55, 57, 72), (72, 57, 43, 59), (42, 44, 46, 48, 50, 52, 54, 56), (56, 73, 58, 42), (73, 72, 59, 58), (54, 71, 73, 56), (71, 70, 72, 73), (52, 69, 71, 54), (69, 68, 70, 71), (50, 67, 69, 52), (67, 66, 68, 69), (48, 65, 67, 50), (65, 64, 66, 67), (46, 63, 65, 48), (63, 62, 64, 65), (44, 61, 63, 46), (61, 60, 62, 63), (42, 58, 61, 44), (58, 59, 60, 61)])
_uv = me_cube_002.uv_layers.new(name='UVMap')
_uv.uv.foreach_set('vector', [0.6717, 0.542, 0.685, 0.5439, 0.6885, 0.5643, 0.6677, 0.561, 0.6659, 0.6161, 0.6891, 0.6203, 0.6813, 0.6363, 0.6732, 0.6349, 0.6677, 0.561, 0.6885, 0.5643, 0.6942, 0.5927, 0.6615, 0.5869, 0.6942, 0.6028, 0.6613, 0.5969, 0.6615, 0.5869, 0.6942, 0.5927, 0.6891, 0.6203, 0.6659, 0.6161, 0.6629, 0.6055, 0.6924, 0.6108, 0.6613, 0.5969, 0.6942, 0.6028, 0.6924, 0.6108, 0.6629, 0.6055, 0.6549, 0.482, 0.6432, 0.4851, 0.6398, 0.4639, 0.6578, 0.4589, 0.6583, 0.3962, 0.638, 0.4016, 0.6443, 0.3803, 0.6514, 0.3783, 0.6578, 0.4589, 0.6398, 0.4639, 0.6343, 0.4347, 0.6628, 0.427, 0.634, 0.4234, 0.6628, 0.4157, 0.6628, 0.427, 0.6343, 0.4347, 0.638, 0.4016, 0.6583, 0.3962, 0.6612, 0.4067, 0.6353, 0.4136, 0.6628, 0.4157, 0.634, 0.4234, 0.6353, 0.4136, 0.6612, 0.4067, 0.6526, 0.6555, 0.6413, 0.6544, 0.6373, 0.6303, 0.6556, 0.6318, 0.6558, 0.564, 0.6339, 0.5629, 0.6405, 0.542, 0.6482, 0.5424, 0.6556, 0.6318, 0.6373, 0.6303, 0.6303, 0.5971, 0.6608, 0.5988, 0.6298, 0.5849, 0.6608, 0.5866, 0.6608, 0.5988, 0.6303, 0.5971, 0.6339, 0.5629, 0.6558, 0.564, 0.6591, 0.5763, 0.6311, 0.5749, 0.6608, 0.5866, 0.6298, 0.5849, 0.6311, 0.5749, 0.6591, 0.5763, 0.6753, 0.6662, 0.6501, 0.6607, 0.65, 0.656, 0.6755, 0.656, 0.633, 0.7045, 0.6298, 0.6792, 0.6345, 0.6784, 0.643, 0.7022, 0.643, 0.7022, 0.6345, 0.6784, 0.6384, 0.6774, 0.651, 0.7, 0.651, 0.7, 0.6384, 0.6774, 0.642, 0.6755, 0.658, 0.6963, 0.658, 0.6963, 0.642, 0.6755, 0.6455, 0.6724, 0.6653, 0.6898, 0.6653, 0.6898, 0.6455, 0.6724, 0.6482, 0.6685, 0.6711, 0.682, 0.5077, 0.3695, 0.505, 0.3732, 0.5011, 0.3738, 0.4984, 0.3709, 0.4984, 0.3663, 0.5011, 0.3626, 0.5049, 0.362, 0.5077, 0.3649, 0.6711, 0.682, 0.6482, 0.6685, 0.6497, 0.6647, 0.6744, 0.6743, 0.6744, 0.6743, 0.6497, 0.6647, 0.6501, 0.6607, 0.6753, 0.6662, 0.5058, 0.3581, 0.4984, 0.3463, 0.4984, 0.3296, 0.5076, 0.3193, 0.5201, 0.3208, 0.5303, 0.3345, 0.5304, 0.3511, 0.5212, 0.3616, 0.7197, 0.6959, 0.6973, 0.6845, 0.6994, 0.6715, 0.7234, 0.6793, 0.6973, 0.6845, 0.6744, 0.6743, 0.6753, 0.6662, 0.6994, 0.6715, 0.7134, 0.7092, 0.6925, 0.6952, 0.6973, 0.6845, 0.7197, 0.6959, 0.6925, 0.6952, 0.6711, 0.682, 0.6744, 0.6743, 0.6973, 0.6845, 0.7028, 0.723, 0.6841, 0.7064, 0.6925, 0.6952, 0.7134, 0.7092, 0.6841, 0.7064, 0.6653, 0.6898, 0.6711, 0.682, 0.6925, 0.6952, 0.6893, 0.7347, 0.6734, 0.7155, 0.6841, 0.7064, 0.7028, 0.723, 0.6734, 0.7155, 0.658, 0.6963, 0.6653, 0.6898, 0.6841, 0.7064, 0.6777, 0.7412, 0.6637, 0.7207, 0.6734, 0.7155, 0.6893, 0.7347, 0.6637, 0.7207, 0.651, 0.7, 0.658, 0.6963, 0.6734, 0.7155, 0.6641, 0.747, 0.6525, 0.7246, 0.6637, 0.7207, 0.6777, 0.7412, 0.6525, 0.7246, 0.643, 0.7022, 0.651, 0.7, 0.6637, 0.7207, 0.6475, 0.7535, 0.6382, 0.7292, 0.6525, 0.7246, 0.6641, 0.747, 0.6382, 0.7292, 0.633, 0.7045, 0.643, 0.7022, 0.6525, 0.7246, 0.7234, 0.6793, 0.6994, 0.6715, 0.7007, 0.6584, 0.7259, 0.6646, 0.6994, 0.6715, 0.6753, 0.6662, 0.6755, 0.656, 0.7007, 0.6584])
me_cube_002.materials.append(mat_material_001)
me_cube_002.update()
me_cube_004 = bpy.data.meshes.new('Cube.004')
me_cube_004.from_pydata([(0.6958, 0.4686, 0.6852), (0.5025, 0.547, 1.205), (0.6936, 1.448, 0.7248), (0.5537, 1.457, 1.253), (0.003758, 1.448, 0.7006), (0.003758, 1.462, 1.372), (0.003758, 0.4686, 0.6852), (0.003758, 0.5914, 1.372), (0.4647, -0.492, 0.6852), (0.003758, -0.7457, 0.6852), (0.7007, 1.924, 0.7274), (0.5121, 1.909, 1.226), (0.003758, 1.993, 0.6961), (0.003758, 1.905, 1.367)], [], [(3, 2, 10, 11), (2, 3, 1, 0), (4, 2, 0, 6), (7, 6, 9), (3, 5, 7, 1), (0, 1, 8), (6, 0, 8, 9), (12, 13, 11, 10), (4, 5, 13, 12), (2, 4, 12, 10), (5, 3, 11, 13), (1, 7, 9, 8)])
_uv = me_cube_004.uv_layers.new(name='UVMap')
_uv.uv.foreach_set('vector', [0.677, 0.217, 0.6786, 0.184, 0.6989, 0.1996, 0.697, 0.2095, 0.6786, 0.184, 0.677, 0.217, 0.6172, 0.2058, 0.6284, 0.1732, 0.798, 0.08664, 0.6786, 0.184, 0.6284, 0.1732, 0.4984, 0.0002205, 0.4984, 0.3188, 0.4984, 0.0002205, 0.6075, 0.1657, 0.677, 0.217, 0.7505, 0.3148, 0.4984, 0.3188, 0.6172, 0.2058, 0.6284, 0.1732, 0.6172, 0.2058, 0.609, 0.1699, 0.4984, 0.0002205, 0.6284, 0.1732, 0.609, 0.1699, 0.6075, 0.1657, 0.7077, 0.2038, 0.7077, 0.2154, 0.697, 0.2095, 0.6989, 0.1996, 0.798, 0.08664, 0.7505, 0.3148, 0.7077, 0.2154, 0.7077, 0.2038, 0.6786, 0.184, 0.798, 0.08664, 0.7077, 0.2038, 0.6989, 0.1996, 0.7505, 0.3148, 0.677, 0.217, 0.697, 0.2095, 0.7077, 0.2154, 0.6172, 0.2058, 0.4984, 0.3188, 0.6075, 0.1657, 0.609, 0.1699])
me_cube_004.materials.append(mat_material_001)
me_cube_004.update()

# ---- objects
ob_light = bpy.data.objects.new('Light', light_light)
ob_camera = bpy.data.objects.new('Camera', cam_camera)
ob_light_001 = bpy.data.objects.new('Light.001', light_light_001)
ob_front = bpy.data.objects.new('front', None)
ob_side = bpy.data.objects.new('side', None)
ob_top = bpy.data.objects.new('top', None)
ob_wings_tail = bpy.data.objects.new('WINGS+TAIL', me_cube_003)
ob_body = bpy.data.objects.new('body', me_cube_009)
ob_propellar = bpy.data.objects.new('propellar', me_cube_002)
ob_cockpit = bpy.data.objects.new('COCKPIT', me_cube_004)

# ---- transforms, parenting, visibility, modifiers, constraints
ob_light.location = (-2.328, -2.389, 1.753)
ob_light.lock_rotations_4d = False
ob_light.empty_display_type = 'ARROWS'
ob_light.color = (0.0, 0.0, 0.0, 0.0)
ob_light.lineart.crease_threshold = 0.0
ob_camera.location = (1.951, -5.658, 0.6345)
ob_camera.rotation_euler = (1.539, -4.01e-09, 0.3625)
ob_camera.lock_rotations_4d = False
ob_camera.empty_display_type = 'ARROWS'
ob_camera.color = (0.0, 0.0, 0.0, 0.0)
ob_camera.display_type = 'WIRE'
ob_camera.lineart.crease_threshold = 0.0
ob_light_001.location = (2.644, -0.7342, 2.058)
ob_light_001.lock_rotations_4d = False
ob_light_001.empty_display_type = 'ARROWS'
ob_light_001.color = (0.0, 0.0, 0.0, 0.0)
ob_light_001.lineart.crease_threshold = 0.0
ob_front.location = (0.07088, 0.7481, 0.5102)
ob_front.rotation_euler = (1.571, -0.0, 0.0)
ob_front.scale = (1.171, 1.171, 1.171)
ob_front.empty_display_type = 'IMAGE'
ob_front.empty_display_size = 5.0
ob_front.show_empty_image_perspective = False
ob_front.use_empty_image_alpha = True
ob_front.color = (1.0, 1.0, 1.0, 0.5)
ob_side.location = (-2.55, 0.1301, 0.3141)
ob_side.rotation_euler = (1.571, -0.0, 1.571)
ob_side.scale = (1.183, 1.183, 1.183)
ob_side.empty_display_type = 'IMAGE'
ob_side.empty_display_size = 5.0
ob_side.show_empty_image_perspective = False
ob_side.use_empty_image_alpha = True
ob_side.color = (1.0, 1.0, 1.0, 0.5)
ob_top.location = (0.0571, 0.0, 0.0)
ob_top.empty_display_type = 'IMAGE'
ob_top.empty_display_size = 5.0
ob_top.show_empty_image_perspective = False
ob_top.use_empty_image_alpha = True
ob_top.color = (1.0, 1.0, 1.0, 0.5)
ob_wings_tail.location = (0.002386, -0.3454, 0.2707)
ob_wings_tail.scale = (0.1939, 0.1402, 0.2477)
_m = ob_wings_tail.modifiers.new('Mirror', 'MIRROR')
ob_body.location = (0.002386, -0.3454, 0.2707)
ob_body.scale = (0.1939, 0.1402, 0.2477)
ob_propellar.location = (0.002386, -0.3454, 0.2707)
ob_propellar.scale = (0.1939, 0.1402, 0.2477)
_m = ob_propellar.modifiers.new('Solidify', 'SOLIDIFY')
_m.thickness = 0.1
ob_cockpit.location = (0.002386, -0.3454, 0.2707)
ob_cockpit.scale = (0.1939, 0.1402, 0.2477)
_m = ob_cockpit.modifiers.new('Mirror', 'MIRROR')

# ---- collection membership
col_collection.objects.link(ob_light)
col_collection.objects.link(ob_camera)
col_collection.objects.link(ob_light_001)
col_plane_ref.objects.link(ob_front)
col_plane_ref.objects.link(ob_side)
col_plane_ref.objects.link(ob_top)
col_plane.objects.link(ob_wings_tail)
col_plane.objects.link(ob_body)
col_plane.objects.link(ob_propellar)
col_plane.objects.link(ob_cockpit)
def _layer_coll(name, lc=None):
    lc = lc or bpy.context.view_layer.layer_collection
    for c in lc.children:
        if c.name == name: return c
        r = _layer_coll(name, c)
        if r: return r
_layer_coll('plane ref').exclude = True

# ---- scene / render settings (as saved in the file)
scene.camera = ob_camera
scene.frame_start = 1; scene.frame_end = 250; scene.frame_set(247)
scene.render.engine = 'CYCLES'
scene.cycles.sampling_pattern = 'TABULATED_SOBOL'
scene.cycles.use_light_tree = False
scene.view_settings.view_transform = 'Filmic'
bpy.context.view_layer.update()
